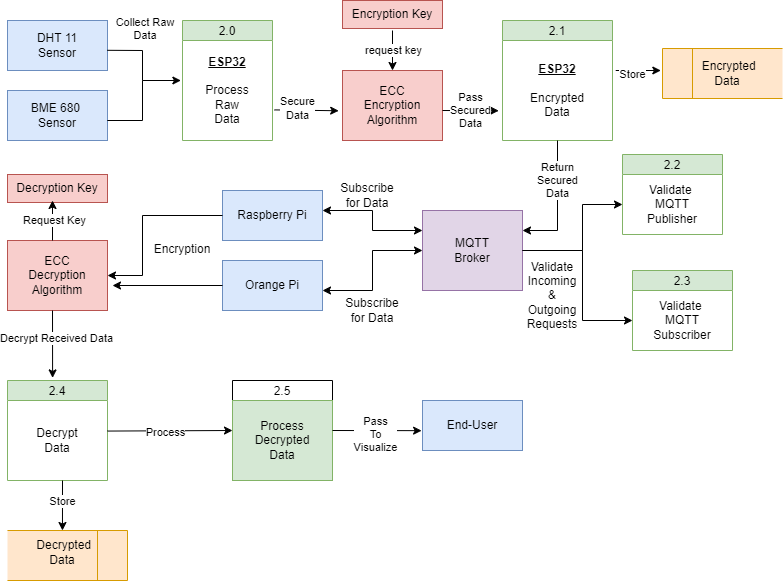

The diagram above was exported from draw.io. Its source (the exported page's mxGraphModel, read from the mxfile embedded in the PNG):
<mxGraphModel dx="1259" dy="693" grid="1" gridSize="10" guides="1" tooltips="1" connect="1" arrows="1" fold="1" page="1" pageScale="1" pageWidth="850" pageHeight="1100" math="0" shadow="0">
  <root>
    <mxCell id="0" />
    <mxCell id="1" parent="0" />
    <mxCell id="6_nJjm22w_g6oCRjtf2A-2" value="DHT 11&lt;div&gt;Sensor&lt;/div&gt;" style="html=1;dashed=0;whiteSpace=wrap;fillColor=#dae8fc;strokeColor=#6c8ebf;" parent="1" vertex="1">
      <mxGeometry x="65" y="50" width="100" height="50" as="geometry" />
    </mxCell>
    <mxCell id="6_nJjm22w_g6oCRjtf2A-3" value="BME 680&amp;nbsp;&lt;div&gt;Sensor&lt;/div&gt;" style="html=1;dashed=0;whiteSpace=wrap;fillColor=#dae8fc;strokeColor=#6c8ebf;" parent="1" vertex="1">
      <mxGeometry x="65" y="120" width="100" height="50" as="geometry" />
    </mxCell>
    <mxCell id="6_nJjm22w_g6oCRjtf2A-5" value="2.0" style="swimlane;fontStyle=0;childLayout=stackLayout;horizontal=1;startSize=20;fillColor=#d5e8d4;horizontalStack=0;resizeParent=1;resizeParentMax=0;resizeLast=0;collapsible=0;marginBottom=0;swimlaneFillColor=#ffffff;strokeColor=#82b366;" parent="1" vertex="1">
      <mxGeometry x="240" y="50" width="90" height="120" as="geometry" />
    </mxCell>
    <mxCell id="6_nJjm22w_g6oCRjtf2A-6" value="&lt;b&gt;&lt;u&gt;ESP32&lt;/u&gt;&lt;/b&gt;&lt;div&gt;&lt;br&gt;&lt;div&gt;Process&lt;/div&gt;&lt;div&gt;Raw&lt;/div&gt;&lt;div&gt;Data&lt;/div&gt;&lt;/div&gt;" style="text;html=1;align=center;verticalAlign=middle;whiteSpace=wrap;rounded=0;" parent="6_nJjm22w_g6oCRjtf2A-5" vertex="1">
      <mxGeometry y="20" width="90" height="100" as="geometry" />
    </mxCell>
    <mxCell id="6_nJjm22w_g6oCRjtf2A-7" value="2.1" style="swimlane;fontStyle=0;childLayout=stackLayout;horizontal=1;startSize=20;fillColor=#d5e8d4;horizontalStack=0;resizeParent=1;resizeParentMax=0;resizeLast=0;collapsible=0;marginBottom=0;swimlaneFillColor=#ffffff;strokeColor=#82b366;" parent="1" vertex="1">
      <mxGeometry x="560" y="50" width="110" height="120" as="geometry" />
    </mxCell>
    <mxCell id="6_nJjm22w_g6oCRjtf2A-8" value="&lt;b&gt;&lt;u&gt;ESP32&lt;/u&gt;&lt;/b&gt;&lt;div&gt;&lt;br&gt;&lt;div&gt;Encrypted&lt;/div&gt;&lt;div&gt;Data&lt;/div&gt;&lt;/div&gt;" style="text;html=1;align=center;verticalAlign=middle;whiteSpace=wrap;rounded=0;" parent="6_nJjm22w_g6oCRjtf2A-7" vertex="1">
      <mxGeometry y="20" width="110" height="100" as="geometry" />
    </mxCell>
    <mxCell id="6_nJjm22w_g6oCRjtf2A-9" value="Encryption Key" style="html=1;dashed=0;whiteSpace=wrap;fillColor=#f8cecc;strokeColor=#b85450;" parent="1" vertex="1">
      <mxGeometry x="400" y="30" width="100" height="28" as="geometry" />
    </mxCell>
    <mxCell id="6_nJjm22w_g6oCRjtf2A-10" value="" style="html=1;dashed=0;whiteSpace=wrap;shape=mxgraph.dfd.dataStoreID;align=left;spacingLeft=3;points=[[0,0],[0.5,0],[1,0],[0,0.5],[1,0.5],[0,1],[0.5,1],[1,1]];fillColor=#ffe6cc;strokeColor=#d79b00;" parent="1" vertex="1">
      <mxGeometry x="720" y="78" width="120" height="50" as="geometry" />
    </mxCell>
    <mxCell id="6_nJjm22w_g6oCRjtf2A-11" value="&amp;nbsp;Encrypted Data" style="text;html=1;align=center;verticalAlign=middle;whiteSpace=wrap;rounded=0;" parent="1" vertex="1">
      <mxGeometry x="755" y="88" width="60" height="30" as="geometry" />
    </mxCell>
    <mxCell id="6_nJjm22w_g6oCRjtf2A-12" value="ECC&lt;div&gt;Encryption&lt;br&gt;&lt;div&gt;Algorithm&lt;/div&gt;&lt;/div&gt;" style="html=1;dashed=0;whiteSpace=wrap;fillColor=#f8cecc;strokeColor=#b85450;" parent="1" vertex="1">
      <mxGeometry x="400" y="100" width="100" height="70" as="geometry" />
    </mxCell>
    <mxCell id="6_nJjm22w_g6oCRjtf2A-15" value="2.2" style="swimlane;fontStyle=0;childLayout=stackLayout;horizontal=1;startSize=20;fillColor=#d5e8d4;horizontalStack=0;resizeParent=1;resizeParentMax=0;resizeLast=0;collapsible=0;marginBottom=0;swimlaneFillColor=#ffffff;strokeColor=#82b366;" parent="1" vertex="1">
      <mxGeometry x="680" y="184" width="100" height="80" as="geometry" />
    </mxCell>
    <mxCell id="6_nJjm22w_g6oCRjtf2A-16" value="MQTT&lt;div&gt;Broker&lt;/div&gt;" style="html=1;dashed=0;whiteSpace=wrap;fillColor=#e1d5e7;strokeColor=#9673a6;" parent="1" vertex="1">
      <mxGeometry x="480" y="240" width="100" height="80" as="geometry" />
    </mxCell>
    <mxCell id="6_nJjm22w_g6oCRjtf2A-21" value="2.3" style="swimlane;fontStyle=0;childLayout=stackLayout;horizontal=1;startSize=20;fillColor=#d5e8d4;horizontalStack=0;resizeParent=1;resizeParentMax=0;resizeLast=0;collapsible=0;marginBottom=0;swimlaneFillColor=#ffffff;strokeColor=#82b366;" parent="1" vertex="1">
      <mxGeometry x="690" y="300" width="100" height="80" as="geometry" />
    </mxCell>
    <mxCell id="hAzxPqDBq44cSQxjH2Kg-1" value="Raspberry Pi" style="html=1;dashed=0;whiteSpace=wrap;fillColor=#dae8fc;strokeColor=#6c8ebf;" parent="1" vertex="1">
      <mxGeometry x="280" y="220" width="100" height="50" as="geometry" />
    </mxCell>
    <mxCell id="hAzxPqDBq44cSQxjH2Kg-2" value="Orange Pi" style="html=1;dashed=0;whiteSpace=wrap;fillColor=#dae8fc;strokeColor=#6c8ebf;" parent="1" vertex="1">
      <mxGeometry x="280" y="290" width="100" height="50" as="geometry" />
    </mxCell>
    <mxCell id="hAzxPqDBq44cSQxjH2Kg-3" value="2.4" style="swimlane;fontStyle=0;childLayout=stackLayout;horizontal=1;startSize=20;fillColor=#d5e8d4;horizontalStack=0;resizeParent=1;resizeParentMax=0;resizeLast=0;collapsible=0;marginBottom=0;swimlaneFillColor=#ffffff;strokeColor=#82b366;" parent="1" vertex="1">
      <mxGeometry x="65" y="410" width="100" height="100" as="geometry" />
    </mxCell>
    <mxCell id="hAzxPqDBq44cSQxjH2Kg-35" value="" style="endArrow=classic;html=1;rounded=0;entryX=0.542;entryY=1;entryDx=0;entryDy=0;entryPerimeter=0;" parent="hAzxPqDBq44cSQxjH2Kg-3" target="hAzxPqDBq44cSQxjH2Kg-9" edge="1">
      <mxGeometry width="50" height="50" relative="1" as="geometry">
        <mxPoint x="55" y="100" as="sourcePoint" />
        <mxPoint x="55" y="140" as="targetPoint" />
      </mxGeometry>
    </mxCell>
    <mxCell id="hAzxPqDBq44cSQxjH2Kg-49" value="Store" style="edgeLabel;html=1;align=center;verticalAlign=middle;resizable=0;points=[];" parent="hAzxPqDBq44cSQxjH2Kg-35" vertex="1" connectable="0">
      <mxGeometry x="-0.1671" relative="1" as="geometry">
        <mxPoint as="offset" />
      </mxGeometry>
    </mxCell>
    <mxCell id="hAzxPqDBq44cSQxjH2Kg-4" value="Decrypt&lt;div&gt;Data&lt;/div&gt;" style="text;html=1;align=center;verticalAlign=middle;whiteSpace=wrap;rounded=0;" parent="hAzxPqDBq44cSQxjH2Kg-3" vertex="1">
      <mxGeometry y="20" width="100" height="80" as="geometry" />
    </mxCell>
    <mxCell id="hAzxPqDBq44cSQxjH2Kg-5" value="Decryption Key" style="html=1;dashed=0;whiteSpace=wrap;fillColor=#f8cecc;strokeColor=#b85450;" parent="1" vertex="1">
      <mxGeometry x="65" y="204" width="100" height="28" as="geometry" />
    </mxCell>
    <mxCell id="hAzxPqDBq44cSQxjH2Kg-6" value="ECC&lt;div&gt;Decryption&lt;br&gt;&lt;div&gt;Algorithm&lt;/div&gt;&lt;/div&gt;" style="html=1;dashed=0;whiteSpace=wrap;fillColor=#f8cecc;strokeColor=#b85450;" parent="1" vertex="1">
      <mxGeometry x="65" y="270" width="100" height="70" as="geometry" />
    </mxCell>
    <mxCell id="hAzxPqDBq44cSQxjH2Kg-7" value="2.5" style="swimlane;fontStyle=0;childLayout=stackLayout;horizontal=1;startSize=20;fillColor=#ffffff;horizontalStack=0;resizeParent=1;resizeParentMax=0;resizeLast=0;collapsible=0;marginBottom=0;swimlaneFillColor=#ffffff;" parent="1" vertex="1">
      <mxGeometry x="290" y="410" width="100" height="100" as="geometry" />
    </mxCell>
    <mxCell id="hAzxPqDBq44cSQxjH2Kg-8" value="Process Decrypted&lt;div&gt;Data&lt;/div&gt;" style="text;html=1;align=center;verticalAlign=middle;whiteSpace=wrap;rounded=0;fillColor=#d5e8d4;strokeColor=#82b366;" parent="hAzxPqDBq44cSQxjH2Kg-7" vertex="1">
      <mxGeometry y="20" width="100" height="80" as="geometry" />
    </mxCell>
    <mxCell id="6_nJjm22w_g6oCRjtf2A-18" value="Validate&amp;nbsp;&lt;div&gt;MQTT&lt;/div&gt;&lt;div&gt;Publisher&lt;/div&gt;" style="text;html=1;align=center;verticalAlign=middle;whiteSpace=wrap;rounded=0;" parent="1" vertex="1">
      <mxGeometry x="680" y="204" width="100" height="60" as="geometry" />
    </mxCell>
    <mxCell id="6_nJjm22w_g6oCRjtf2A-22" value="Validate&amp;nbsp;&lt;div&gt;MQTT&lt;/div&gt;&lt;div&gt;Subscriber&lt;/div&gt;" style="text;html=1;align=center;verticalAlign=middle;whiteSpace=wrap;rounded=0;" parent="1" vertex="1">
      <mxGeometry x="690" y="320" width="100" height="60" as="geometry" />
    </mxCell>
    <mxCell id="hAzxPqDBq44cSQxjH2Kg-9" value="" style="html=1;dashed=0;whiteSpace=wrap;shape=mxgraph.dfd.dataStoreID;align=left;spacingLeft=3;points=[[0,0],[0.5,0],[1,0],[0,0.5],[1,0.5],[0,1],[0.5,1],[1,1]];rotation=-180;fillColor=#ffe6cc;strokeColor=#d79b00;" parent="1" vertex="1">
      <mxGeometry x="65" y="560" width="120" height="50" as="geometry" />
    </mxCell>
    <mxCell id="hAzxPqDBq44cSQxjH2Kg-10" value="&amp;nbsp;Decrypted Data" style="text;html=1;align=center;verticalAlign=middle;whiteSpace=wrap;rounded=0;" parent="1" vertex="1">
      <mxGeometry x="90" y="567" width="60" height="30" as="geometry" />
    </mxCell>
    <mxCell id="hAzxPqDBq44cSQxjH2Kg-11" value="End-User" style="html=1;dashed=0;whiteSpace=wrap;fillColor=#dae8fc;strokeColor=#6c8ebf;" parent="1" vertex="1">
      <mxGeometry x="480" y="430" width="100" height="50" as="geometry" />
    </mxCell>
    <mxCell id="hAzxPqDBq44cSQxjH2Kg-12" value="" style="endArrow=classic;html=1;rounded=0;entryX=-0.018;entryY=0.4;entryDx=0;entryDy=0;entryPerimeter=0;exitX=0.998;exitY=0.6;exitDx=0;exitDy=0;exitPerimeter=0;" parent="1" source="6_nJjm22w_g6oCRjtf2A-3" target="6_nJjm22w_g6oCRjtf2A-6" edge="1">
      <mxGeometry width="50" height="50" relative="1" as="geometry">
        <mxPoint x="170" y="150" as="sourcePoint" />
        <mxPoint x="230" y="100" as="targetPoint" />
        <Array as="points">
          <mxPoint x="200" y="150" />
          <mxPoint x="200" y="110" />
        </Array>
      </mxGeometry>
    </mxCell>
    <mxCell id="hAzxPqDBq44cSQxjH2Kg-13" value="" style="endArrow=none;html=1;rounded=0;exitX=0.998;exitY=0.596;exitDx=0;exitDy=0;exitPerimeter=0;" parent="1" source="6_nJjm22w_g6oCRjtf2A-2" edge="1">
      <mxGeometry width="50" height="50" relative="1" as="geometry">
        <mxPoint x="180" y="80" as="sourcePoint" />
        <mxPoint x="200" y="110" as="targetPoint" />
        <Array as="points">
          <mxPoint x="200" y="80" />
        </Array>
      </mxGeometry>
    </mxCell>
    <mxCell id="hAzxPqDBq44cSQxjH2Kg-15" value="&lt;span style=&quot;font-size: 11px; text-wrap: nowrap; background-color: rgb(255, 255, 255);&quot;&gt;Collect Raw&lt;/span&gt;&lt;div style=&quot;font-size: 11px; text-wrap: nowrap;&quot;&gt;Data&lt;/div&gt;" style="text;html=1;align=center;verticalAlign=middle;whiteSpace=wrap;rounded=0;" parent="1" vertex="1">
      <mxGeometry x="173" y="43" width="60" height="30" as="geometry" />
    </mxCell>
    <mxCell id="hAzxPqDBq44cSQxjH2Kg-17" value="" style="endArrow=classic;html=1;rounded=0;entryX=-0.038;entryY=0.575;entryDx=0;entryDy=0;entryPerimeter=0;exitX=1.02;exitY=0.694;exitDx=0;exitDy=0;exitPerimeter=0;" parent="1" source="6_nJjm22w_g6oCRjtf2A-6" target="6_nJjm22w_g6oCRjtf2A-12" edge="1">
      <mxGeometry width="50" height="50" relative="1" as="geometry">
        <mxPoint x="350" y="140" as="sourcePoint" />
        <mxPoint x="400" y="90" as="targetPoint" />
      </mxGeometry>
    </mxCell>
    <mxCell id="hAzxPqDBq44cSQxjH2Kg-38" value="Secure&lt;div&gt;Data&lt;/div&gt;" style="edgeLabel;html=1;align=center;verticalAlign=middle;resizable=0;points=[];" parent="hAzxPqDBq44cSQxjH2Kg-17" vertex="1" connectable="0">
      <mxGeometry x="-0.2878" y="2" relative="1" as="geometry">
        <mxPoint as="offset" />
      </mxGeometry>
    </mxCell>
    <mxCell id="hAzxPqDBq44cSQxjH2Kg-20" value="" style="endArrow=classic;html=1;rounded=0;" parent="1" edge="1">
      <mxGeometry width="50" height="50" relative="1" as="geometry">
        <mxPoint x="450" y="60" as="sourcePoint" />
        <mxPoint x="450" y="100" as="targetPoint" />
      </mxGeometry>
    </mxCell>
    <mxCell id="hAzxPqDBq44cSQxjH2Kg-39" value="request key" style="edgeLabel;html=1;align=center;verticalAlign=middle;resizable=0;points=[];" parent="hAzxPqDBq44cSQxjH2Kg-20" vertex="1" connectable="0">
      <mxGeometry x="-0.8149" y="-1" relative="1" as="geometry">
        <mxPoint x="1" y="15" as="offset" />
      </mxGeometry>
    </mxCell>
    <mxCell id="hAzxPqDBq44cSQxjH2Kg-21" value="" style="endArrow=classic;html=1;rounded=0;entryX=-0.034;entryY=0.702;entryDx=0;entryDy=0;entryPerimeter=0;" parent="1" target="6_nJjm22w_g6oCRjtf2A-8" edge="1">
      <mxGeometry width="50" height="50" relative="1" as="geometry">
        <mxPoint x="500" y="140" as="sourcePoint" />
        <mxPoint x="550" y="90" as="targetPoint" />
      </mxGeometry>
    </mxCell>
    <mxCell id="hAzxPqDBq44cSQxjH2Kg-40" value="Pass&lt;div&gt;Secured&lt;/div&gt;&lt;div&gt;Data&lt;/div&gt;" style="edgeLabel;html=1;align=center;verticalAlign=middle;resizable=0;points=[];" parent="hAzxPqDBq44cSQxjH2Kg-21" vertex="1" connectable="0">
      <mxGeometry x="-0.0485" y="1" relative="1" as="geometry">
        <mxPoint as="offset" />
      </mxGeometry>
    </mxCell>
    <mxCell id="hAzxPqDBq44cSQxjH2Kg-22" value="" style="endArrow=classic;html=1;rounded=0;entryX=-0.039;entryY=0.62;entryDx=0;entryDy=0;entryPerimeter=0;exitX=1.002;exitY=0.39;exitDx=0;exitDy=0;exitPerimeter=0;" parent="1" edge="1">
      <mxGeometry width="50" height="50" relative="1" as="geometry">
        <mxPoint x="673.2200000000003" y="99.99999999999989" as="sourcePoint" />
        <mxPoint x="718.3200000000002" y="100.00000000000011" as="targetPoint" />
      </mxGeometry>
    </mxCell>
    <mxCell id="hAzxPqDBq44cSQxjH2Kg-41" value="Store" style="edgeLabel;html=1;align=center;verticalAlign=middle;resizable=0;points=[];" parent="hAzxPqDBq44cSQxjH2Kg-22" vertex="1" connectable="0">
      <mxGeometry x="-0.2755" y="-3" relative="1" as="geometry">
        <mxPoint as="offset" />
      </mxGeometry>
    </mxCell>
    <mxCell id="hAzxPqDBq44cSQxjH2Kg-23" value="" style="endArrow=classic;html=1;rounded=0;exitX=0.5;exitY=1;exitDx=0;exitDy=0;entryX=1;entryY=0.25;entryDx=0;entryDy=0;" parent="1" source="6_nJjm22w_g6oCRjtf2A-8" target="6_nJjm22w_g6oCRjtf2A-16" edge="1">
      <mxGeometry width="50" height="50" relative="1" as="geometry">
        <mxPoint x="600" y="280" as="sourcePoint" />
        <mxPoint x="650" y="230" as="targetPoint" />
        <Array as="points">
          <mxPoint x="615" y="260" />
        </Array>
      </mxGeometry>
    </mxCell>
    <mxCell id="hAzxPqDBq44cSQxjH2Kg-43" value="&lt;div&gt;Return&lt;/div&gt;&lt;div&gt;Secured&lt;/div&gt;&lt;div&gt;Data&lt;/div&gt;" style="edgeLabel;html=1;align=center;verticalAlign=middle;resizable=0;points=[];" parent="hAzxPqDBq44cSQxjH2Kg-23" vertex="1" connectable="0">
      <mxGeometry x="-0.3774" y="-1" relative="1" as="geometry">
        <mxPoint as="offset" />
      </mxGeometry>
    </mxCell>
    <mxCell id="hAzxPqDBq44cSQxjH2Kg-24" value="" style="endArrow=classic;html=1;rounded=0;entryX=0;entryY=0.5;entryDx=0;entryDy=0;" parent="1" target="6_nJjm22w_g6oCRjtf2A-18" edge="1">
      <mxGeometry width="50" height="50" relative="1" as="geometry">
        <mxPoint x="580" y="280" as="sourcePoint" />
        <mxPoint x="630" y="230" as="targetPoint" />
        <Array as="points">
          <mxPoint x="640" y="280" />
          <mxPoint x="640" y="234" />
        </Array>
      </mxGeometry>
    </mxCell>
    <mxCell id="hAzxPqDBq44cSQxjH2Kg-25" value="" style="endArrow=classic;html=1;rounded=0;entryX=0;entryY=0.5;entryDx=0;entryDy=0;" parent="1" target="6_nJjm22w_g6oCRjtf2A-22" edge="1">
      <mxGeometry width="50" height="50" relative="1" as="geometry">
        <mxPoint x="580" y="280" as="sourcePoint" />
        <mxPoint x="630" y="230" as="targetPoint" />
        <Array as="points">
          <mxPoint x="640" y="280" />
          <mxPoint x="640" y="350" />
        </Array>
      </mxGeometry>
    </mxCell>
    <mxCell id="hAzxPqDBq44cSQxjH2Kg-29" value="" style="endArrow=classic;startArrow=classic;html=1;rounded=0;exitX=1;exitY=0.4;exitDx=0;exitDy=0;entryX=0;entryY=0.25;entryDx=0;entryDy=0;exitPerimeter=0;" parent="1" source="hAzxPqDBq44cSQxjH2Kg-1" target="6_nJjm22w_g6oCRjtf2A-16" edge="1">
      <mxGeometry width="50" height="50" relative="1" as="geometry">
        <mxPoint x="410" y="270" as="sourcePoint" />
        <mxPoint x="460" y="220" as="targetPoint" />
        <Array as="points">
          <mxPoint x="430" y="240" />
          <mxPoint x="430" y="260" />
        </Array>
      </mxGeometry>
    </mxCell>
    <mxCell id="hAzxPqDBq44cSQxjH2Kg-30" value="" style="endArrow=classic;startArrow=classic;html=1;rounded=0;entryX=0;entryY=0.5;entryDx=0;entryDy=0;" parent="1" target="6_nJjm22w_g6oCRjtf2A-16" edge="1">
      <mxGeometry width="50" height="50" relative="1" as="geometry">
        <mxPoint x="380" y="320" as="sourcePoint" />
        <mxPoint x="430" y="270" as="targetPoint" />
        <Array as="points">
          <mxPoint x="430" y="320" />
          <mxPoint x="430" y="280" />
        </Array>
      </mxGeometry>
    </mxCell>
    <mxCell id="hAzxPqDBq44cSQxjH2Kg-31" value="" style="endArrow=classic;html=1;rounded=0;entryX=1;entryY=0.5;entryDx=0;entryDy=0;exitX=0;exitY=0.5;exitDx=0;exitDy=0;" parent="1" source="hAzxPqDBq44cSQxjH2Kg-1" target="hAzxPqDBq44cSQxjH2Kg-6" edge="1">
      <mxGeometry width="50" height="50" relative="1" as="geometry">
        <mxPoint x="200" y="300" as="sourcePoint" />
        <mxPoint x="250" y="250" as="targetPoint" />
        <Array as="points">
          <mxPoint x="200" y="245" />
          <mxPoint x="200" y="305" />
        </Array>
      </mxGeometry>
    </mxCell>
    <mxCell id="hAzxPqDBq44cSQxjH2Kg-32" value="" style="endArrow=classic;html=1;rounded=0;exitX=0;exitY=0.5;exitDx=0;exitDy=0;" parent="1" source="hAzxPqDBq44cSQxjH2Kg-2" edge="1">
      <mxGeometry width="50" height="50" relative="1" as="geometry">
        <mxPoint x="170" y="410" as="sourcePoint" />
        <mxPoint x="170" y="315" as="targetPoint" />
      </mxGeometry>
    </mxCell>
    <mxCell id="hAzxPqDBq44cSQxjH2Kg-33" value="" style="endArrow=classic;html=1;rounded=0;" parent="1" edge="1">
      <mxGeometry width="50" height="50" relative="1" as="geometry">
        <mxPoint x="110" y="270" as="sourcePoint" />
        <mxPoint x="110" y="230" as="targetPoint" />
      </mxGeometry>
    </mxCell>
    <mxCell id="hAzxPqDBq44cSQxjH2Kg-47" value="Request Key" style="edgeLabel;html=1;align=center;verticalAlign=middle;resizable=0;points=[];" parent="hAzxPqDBq44cSQxjH2Kg-33" vertex="1" connectable="0">
      <mxGeometry x="0.0589" y="-1" relative="1" as="geometry">
        <mxPoint as="offset" />
      </mxGeometry>
    </mxCell>
    <mxCell id="hAzxPqDBq44cSQxjH2Kg-34" value="" style="endArrow=classic;html=1;rounded=0;entryX=0.451;entryY=-0.026;entryDx=0;entryDy=0;entryPerimeter=0;" parent="1" target="hAzxPqDBq44cSQxjH2Kg-3" edge="1">
      <mxGeometry width="50" height="50" relative="1" as="geometry">
        <mxPoint x="110" y="340" as="sourcePoint" />
        <mxPoint x="110" y="400" as="targetPoint" />
      </mxGeometry>
    </mxCell>
    <mxCell id="hAzxPqDBq44cSQxjH2Kg-48" value="Decrypt Received Data" style="edgeLabel;html=1;align=center;verticalAlign=middle;resizable=0;points=[];" parent="hAzxPqDBq44cSQxjH2Kg-34" vertex="1" connectable="0">
      <mxGeometry x="-0.1743" y="3" relative="1" as="geometry">
        <mxPoint as="offset" />
      </mxGeometry>
    </mxCell>
    <mxCell id="hAzxPqDBq44cSQxjH2Kg-36" value="" style="endArrow=classic;html=1;rounded=0;exitX=0.999;exitY=0.382;exitDx=0;exitDy=0;exitPerimeter=0;entryX=0;entryY=0.375;entryDx=0;entryDy=0;entryPerimeter=0;" parent="1" source="hAzxPqDBq44cSQxjH2Kg-4" target="hAzxPqDBq44cSQxjH2Kg-8" edge="1">
      <mxGeometry width="50" height="50" relative="1" as="geometry">
        <mxPoint x="170" y="470" as="sourcePoint" />
        <mxPoint x="220" y="420" as="targetPoint" />
      </mxGeometry>
    </mxCell>
    <mxCell id="hAzxPqDBq44cSQxjH2Kg-50" value="Process" style="edgeLabel;html=1;align=center;verticalAlign=middle;resizable=0;points=[];" parent="hAzxPqDBq44cSQxjH2Kg-36" vertex="1" connectable="0">
      <mxGeometry x="-0.0783" y="-1" relative="1" as="geometry">
        <mxPoint as="offset" />
      </mxGeometry>
    </mxCell>
    <mxCell id="hAzxPqDBq44cSQxjH2Kg-37" value="" style="endArrow=classic;html=1;rounded=0;entryX=-0.009;entryY=0.603;entryDx=0;entryDy=0;entryPerimeter=0;" parent="1" target="hAzxPqDBq44cSQxjH2Kg-11" edge="1">
      <mxGeometry width="50" height="50" relative="1" as="geometry">
        <mxPoint x="390" y="460" as="sourcePoint" />
        <mxPoint x="470" y="460" as="targetPoint" />
      </mxGeometry>
    </mxCell>
    <mxCell id="hAzxPqDBq44cSQxjH2Kg-51" value="Pass&lt;div&gt;To&lt;/div&gt;&lt;div&gt;Visualize&lt;/div&gt;" style="edgeLabel;html=1;align=center;verticalAlign=middle;resizable=0;points=[];" parent="hAzxPqDBq44cSQxjH2Kg-37" vertex="1" connectable="0">
      <mxGeometry x="-0.3813" y="-3" relative="1" as="geometry">
        <mxPoint x="15" as="offset" />
      </mxGeometry>
    </mxCell>
    <mxCell id="hAzxPqDBq44cSQxjH2Kg-42" value="Validate Incoming &amp;amp; Outgoing Requests" style="text;html=1;align=center;verticalAlign=middle;whiteSpace=wrap;rounded=0;" parent="1" vertex="1">
      <mxGeometry x="580" y="310" width="60" height="30" as="geometry" />
    </mxCell>
    <mxCell id="hAzxPqDBq44cSQxjH2Kg-44" value="Subscribe for Data" style="text;html=1;align=center;verticalAlign=middle;whiteSpace=wrap;rounded=0;" parent="1" vertex="1">
      <mxGeometry x="395" y="210" width="60" height="30" as="geometry" />
    </mxCell>
    <mxCell id="hAzxPqDBq44cSQxjH2Kg-45" value="Subscribe for Data" style="text;html=1;align=center;verticalAlign=middle;whiteSpace=wrap;rounded=0;" parent="1" vertex="1">
      <mxGeometry x="400" y="325" width="60" height="30" as="geometry" />
    </mxCell>
    <mxCell id="hAzxPqDBq44cSQxjH2Kg-46" value="Encryption" style="text;html=1;align=center;verticalAlign=middle;whiteSpace=wrap;rounded=0;" parent="1" vertex="1">
      <mxGeometry x="210" y="264" width="60" height="30" as="geometry" />
    </mxCell>
  </root>
</mxGraphModel>